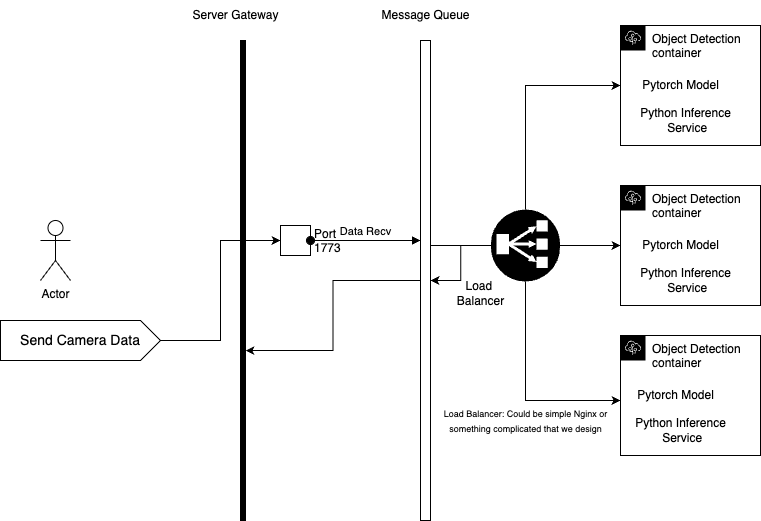

The diagram above was exported from draw.io. Its source (the exported page's mxGraphModel, read from the mxfile embedded in the PNG):
<mxGraphModel dx="716" dy="707" grid="1" gridSize="10" guides="1" tooltips="1" connect="1" arrows="1" fold="1" page="1" pageScale="1" pageWidth="850" pageHeight="1100" math="0" shadow="0">
  <root>
    <mxCell id="0" />
    <mxCell id="1" parent="0" />
    <mxCell id="ZkG0kWjBG1jmmoLHRmzM-10" value="Actor" style="shape=umlActor;verticalLabelPosition=bottom;verticalAlign=top;html=1;outlineConnect=0;" parent="1" vertex="1">
      <mxGeometry x="90" y="520" width="30" height="60" as="geometry" />
    </mxCell>
    <mxCell id="ZkG0kWjBG1jmmoLHRmzM-11" value="Send Camera Data" style="html=1;shape=mxgraph.infographic.ribbonSimple;notch1=0;notch2=20;align=center;verticalAlign=middle;fontSize=14;fontStyle=0;fillColor=#FFFFFF;whiteSpace=wrap;" parent="1" vertex="1">
      <mxGeometry x="50" y="620" width="160" height="40" as="geometry" />
    </mxCell>
    <mxCell id="ZkG0kWjBG1jmmoLHRmzM-12" value="" style="html=1;points=[];perimeter=orthogonalPerimeter;fillColor=strokeColor;" parent="1" vertex="1">
      <mxGeometry x="290" y="340" width="5" height="480" as="geometry" />
    </mxCell>
    <mxCell id="ZkG0kWjBG1jmmoLHRmzM-13" style="edgeStyle=orthogonalEdgeStyle;rounded=0;orthogonalLoop=1;jettySize=auto;html=1;entryX=0;entryY=0.5;entryDx=0;entryDy=0;" parent="1" source="ZkG0kWjBG1jmmoLHRmzM-11" target="ZkG0kWjBG1jmmoLHRmzM-15" edge="1">
      <mxGeometry relative="1" as="geometry" />
    </mxCell>
    <mxCell id="ZkG0kWjBG1jmmoLHRmzM-14" value="Server Gateway" style="text;html=1;align=center;verticalAlign=middle;resizable=0;points=[];autosize=1;strokeColor=none;fillColor=none;" parent="1" vertex="1">
      <mxGeometry x="230" y="300" width="110" height="30" as="geometry" />
    </mxCell>
    <mxCell id="ZkG0kWjBG1jmmoLHRmzM-15" value="Port&#10;1773" style="fontStyle=0;labelPosition=right;verticalLabelPosition=middle;align=left;verticalAlign=middle;spacingLeft=2;" parent="1" vertex="1">
      <mxGeometry x="330" y="525" width="30" height="30" as="geometry" />
    </mxCell>
    <mxCell id="ZkG0kWjBG1jmmoLHRmzM-22" style="edgeStyle=orthogonalEdgeStyle;rounded=0;orthogonalLoop=1;jettySize=auto;html=1;curved=0;entryX=0;entryY=0.5;entryDx=0;entryDy=0;" parent="1" source="ZkG0kWjBG1jmmoLHRmzM-28" target="ZkG0kWjBG1jmmoLHRmzM-20" edge="1">
      <mxGeometry relative="1" as="geometry">
        <Array as="points">
          <mxPoint x="575" y="385" />
        </Array>
      </mxGeometry>
    </mxCell>
    <mxCell id="ZkG0kWjBG1jmmoLHRmzM-24" style="edgeStyle=orthogonalEdgeStyle;rounded=0;orthogonalLoop=1;jettySize=auto;html=1;curved=0;" parent="1" target="ZkG0kWjBG1jmmoLHRmzM-23" edge="1">
      <mxGeometry relative="1" as="geometry">
        <mxPoint x="480.0000000000001" y="544" as="sourcePoint" />
        <mxPoint x="670" y="509" as="targetPoint" />
        <Array as="points">
          <mxPoint x="480" y="545" />
        </Array>
      </mxGeometry>
    </mxCell>
    <mxCell id="ZkG0kWjBG1jmmoLHRmzM-26" style="edgeStyle=orthogonalEdgeStyle;rounded=0;orthogonalLoop=1;jettySize=auto;html=1;curved=0;exitX=0.5;exitY=1;exitDx=0;exitDy=0;exitPerimeter=0;" parent="1" source="ZkG0kWjBG1jmmoLHRmzM-28" target="ZkG0kWjBG1jmmoLHRmzM-25" edge="1">
      <mxGeometry relative="1" as="geometry">
        <mxPoint x="480" y="544.97" as="sourcePoint" />
        <mxPoint x="670" y="660.0044827586207" as="targetPoint" />
        <Array as="points">
          <mxPoint x="575" y="700" />
        </Array>
      </mxGeometry>
    </mxCell>
    <mxCell id="ZkG0kWjBG1jmmoLHRmzM-16" value="" style="html=1;points=[[0,0,0,0,5],[0,1,0,0,-5],[1,0,0,0,5],[1,1,0,0,-5]];perimeter=orthogonalPerimeter;outlineConnect=0;targetShapes=umlLifeline;portConstraint=eastwest;newEdgeStyle={&quot;curved&quot;:0,&quot;rounded&quot;:0};" parent="1" vertex="1">
      <mxGeometry x="470" y="340" width="10" height="480" as="geometry" />
    </mxCell>
    <mxCell id="ZkG0kWjBG1jmmoLHRmzM-17" value="Data Recv" style="html=1;verticalAlign=bottom;startArrow=oval;endArrow=block;startSize=8;curved=0;rounded=0;" parent="1" source="ZkG0kWjBG1jmmoLHRmzM-15" target="ZkG0kWjBG1jmmoLHRmzM-16" edge="1">
      <mxGeometry relative="1" as="geometry">
        <mxPoint x="400" y="345" as="sourcePoint" />
      </mxGeometry>
    </mxCell>
    <mxCell id="ZkG0kWjBG1jmmoLHRmzM-18" value="Message Queue" style="text;html=1;align=center;verticalAlign=middle;resizable=0;points=[];autosize=1;strokeColor=none;fillColor=none;" parent="1" vertex="1">
      <mxGeometry x="420" y="300" width="110" height="30" as="geometry" />
    </mxCell>
    <mxCell id="ZkG0kWjBG1jmmoLHRmzM-20" value="Object Detection container" style="points=[[0,0],[0.25,0],[0.5,0],[0.75,0],[1,0],[1,0.25],[1,0.5],[1,0.75],[1,1],[0.75,1],[0.5,1],[0.25,1],[0,1],[0,0.75],[0,0.5],[0,0.25]];outlineConnect=0;html=1;whiteSpace=wrap;fontSize=12;fontStyle=0;container=1;pointerEvents=0;collapsible=0;recursiveResize=0;shape=mxgraph.aws4.group;grIcon=mxgraph.aws4.group_elastic_beanstalk;strokeColor=#000000;fillColor=none;verticalAlign=top;align=left;spacingLeft=30;dashed=0;" parent="1" vertex="1">
      <mxGeometry x="670" y="325" width="140" height="120" as="geometry" />
    </mxCell>
    <mxCell id="ZkG0kWjBG1jmmoLHRmzM-30" value="Pytorch Model" style="text;html=1;align=center;verticalAlign=middle;resizable=0;points=[];autosize=1;strokeColor=none;fillColor=none;" parent="ZkG0kWjBG1jmmoLHRmzM-20" vertex="1">
      <mxGeometry x="10" y="45" width="100" height="30" as="geometry" />
    </mxCell>
    <mxCell id="ZkG0kWjBG1jmmoLHRmzM-31" value="Python Inference&lt;br&gt;&amp;nbsp;Service" style="text;html=1;align=center;verticalAlign=middle;resizable=0;points=[];autosize=1;strokeColor=none;fillColor=none;" parent="ZkG0kWjBG1jmmoLHRmzM-20" vertex="1">
      <mxGeometry x="10" y="75" width="110" height="40" as="geometry" />
    </mxCell>
    <mxCell id="ZkG0kWjBG1jmmoLHRmzM-23" value="Object Detection container" style="points=[[0,0],[0.25,0],[0.5,0],[0.75,0],[1,0],[1,0.25],[1,0.5],[1,0.75],[1,1],[0.75,1],[0.5,1],[0.25,1],[0,1],[0,0.75],[0,0.5],[0,0.25]];outlineConnect=0;gradientColor=none;html=1;whiteSpace=wrap;fontSize=12;fontStyle=0;container=1;pointerEvents=0;collapsible=0;recursiveResize=0;shape=mxgraph.aws4.group;grIcon=mxgraph.aws4.group_elastic_beanstalk;strokeColor=#000000;fillColor=none;verticalAlign=top;align=left;spacingLeft=30;fontColor=#000000;dashed=0;" parent="1" vertex="1">
      <mxGeometry x="670" y="485" width="140" height="120" as="geometry" />
    </mxCell>
    <mxCell id="ZkG0kWjBG1jmmoLHRmzM-32" value="Pytorch Model" style="text;html=1;align=center;verticalAlign=middle;resizable=0;points=[];autosize=1;strokeColor=none;fillColor=none;" parent="ZkG0kWjBG1jmmoLHRmzM-23" vertex="1">
      <mxGeometry x="10" y="45" width="100" height="30" as="geometry" />
    </mxCell>
    <mxCell id="ZkG0kWjBG1jmmoLHRmzM-33" value="Python Inference&lt;br&gt;&amp;nbsp;Service" style="text;html=1;align=center;verticalAlign=middle;resizable=0;points=[];autosize=1;strokeColor=none;fillColor=none;" parent="ZkG0kWjBG1jmmoLHRmzM-23" vertex="1">
      <mxGeometry x="10" y="75" width="110" height="40" as="geometry" />
    </mxCell>
    <mxCell id="ZkG0kWjBG1jmmoLHRmzM-25" value="Object Detection container" style="points=[[0,0],[0.25,0],[0.5,0],[0.75,0],[1,0],[1,0.25],[1,0.5],[1,0.75],[1,1],[0.75,1],[0.5,1],[0.25,1],[0,1],[0,0.75],[0,0.5],[0,0.25]];outlineConnect=0;gradientColor=none;html=1;whiteSpace=wrap;fontSize=12;fontStyle=0;container=1;pointerEvents=0;collapsible=0;recursiveResize=0;shape=mxgraph.aws4.group;grIcon=mxgraph.aws4.group_elastic_beanstalk;strokeColor=#000000;fillColor=none;verticalAlign=top;align=left;spacingLeft=30;fontColor=#000000;dashed=0;" parent="1" vertex="1">
      <mxGeometry x="670" y="635" width="140" height="120" as="geometry" />
    </mxCell>
    <mxCell id="ZkG0kWjBG1jmmoLHRmzM-34" value="Pytorch Model" style="text;html=1;align=center;verticalAlign=middle;resizable=0;points=[];autosize=1;strokeColor=none;fillColor=none;" parent="ZkG0kWjBG1jmmoLHRmzM-25" vertex="1">
      <mxGeometry x="5" y="45" width="100" height="30" as="geometry" />
    </mxCell>
    <mxCell id="ZkG0kWjBG1jmmoLHRmzM-35" value="Python Inference&lt;br&gt;&amp;nbsp;Service" style="text;html=1;align=center;verticalAlign=middle;resizable=0;points=[];autosize=1;strokeColor=none;fillColor=none;" parent="ZkG0kWjBG1jmmoLHRmzM-25" vertex="1">
      <mxGeometry x="5" y="75" width="110" height="40" as="geometry" />
    </mxCell>
    <mxCell id="ZkG0kWjBG1jmmoLHRmzM-39" style="edgeStyle=orthogonalEdgeStyle;rounded=0;orthogonalLoop=1;jettySize=auto;html=1;" parent="1" source="ZkG0kWjBG1jmmoLHRmzM-28" target="ZkG0kWjBG1jmmoLHRmzM-16" edge="1">
      <mxGeometry relative="1" as="geometry" />
    </mxCell>
    <mxCell id="ZkG0kWjBG1jmmoLHRmzM-28" value="" style="outlineConnect=0;dashed=0;verticalLabelPosition=bottom;verticalAlign=top;align=center;html=1;shape=mxgraph.aws3.classic_load_balancer;fillColor=#000000;gradientColor=none;" parent="1" vertex="1">
      <mxGeometry x="540.5" y="509" width="69" height="72" as="geometry" />
    </mxCell>
    <mxCell id="ZkG0kWjBG1jmmoLHRmzM-29" value="Load&amp;nbsp;&lt;br&gt;Balancer" style="text;html=1;align=center;verticalAlign=middle;resizable=0;points=[];autosize=1;strokeColor=none;fillColor=none;" parent="1" vertex="1">
      <mxGeometry x="495" y="573" width="70" height="40" as="geometry" />
    </mxCell>
    <mxCell id="ZkG0kWjBG1jmmoLHRmzM-37" value="&lt;font style=&quot;font-size: 9px;&quot;&gt;Load Balancer: Could be simple Nginx or &lt;br&gt;something complicated that we design&lt;/font&gt;" style="text;html=1;align=center;verticalAlign=middle;resizable=0;points=[];autosize=1;strokeColor=none;fillColor=none;" parent="1" vertex="1">
      <mxGeometry x="480" y="700" width="190" height="40" as="geometry" />
    </mxCell>
    <mxCell id="ZkG0kWjBG1jmmoLHRmzM-41" style="edgeStyle=orthogonalEdgeStyle;rounded=0;orthogonalLoop=1;jettySize=auto;html=1;curved=0;entryX=1;entryY=0.646;entryDx=0;entryDy=0;entryPerimeter=0;" parent="1" source="ZkG0kWjBG1jmmoLHRmzM-16" target="ZkG0kWjBG1jmmoLHRmzM-12" edge="1">
      <mxGeometry relative="1" as="geometry" />
    </mxCell>
  </root>
</mxGraphModel>